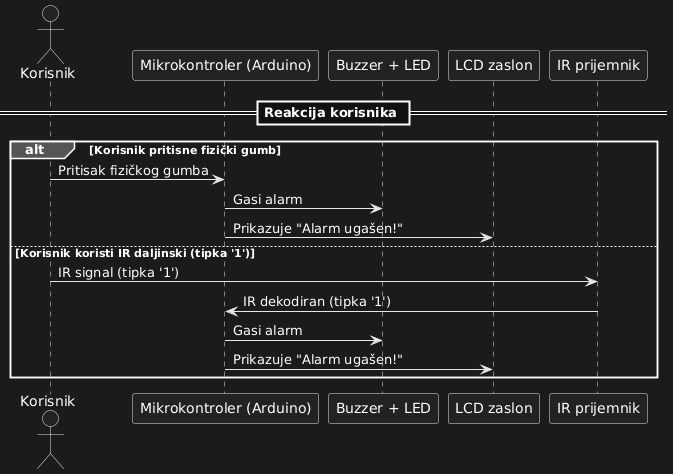

The diagram above was rendered by PlantUML. Its source (embedded in the PNG):
@startuml
actor "Korisnik" as User
participant "Mikrokontroler (Arduino)" as MCU
participant "Buzzer + LED" as Actuators
participant "LCD zaslon" as LCD
participant "IR prijemnik" as IR

== Reakcija korisnika ==
alt Korisnik pritisne fizički gumb
  User -> MCU : Pritisak fizičkog gumba
  MCU -> Actuators : Gasi alarm
  MCU -> LCD : Prikazuje "Alarm ugašen!"
else Korisnik koristi IR daljinski (tipka '1')
  User -> IR : IR signal (tipka '1')
  IR -> MCU : IR dekodiran (tipka '1')
  MCU -> Actuators : Gasi alarm
  MCU -> LCD : Prikazuje "Alarm ugašen!"
end
@enduml